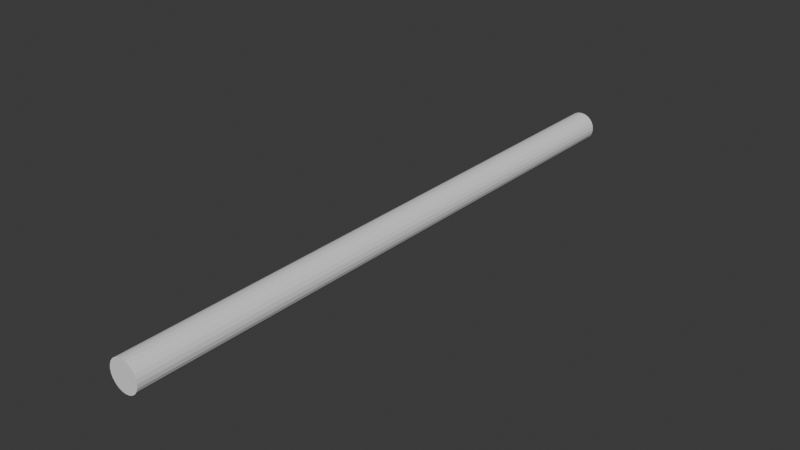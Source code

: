 # Source: corridor-pipe.blend  (saved by Blender 4.4.32; exported with 4.5.12 LTS)
import bpy
from mathutils import Matrix  # noqa: F401  (used for matrix-valued properties, if any)

bpy.ops.wm.read_factory_settings(use_empty=True)
scene = bpy.context.scene
scene.name = 'Scene'

# ---- world
world_world = bpy.data.worlds.new('World'); scene.world = world_world
world_world.use_nodes = True; world_world.node_tree.nodes.clear()
_N = world_world.node_tree.nodes; _L = world_world.node_tree.links
n0 = _N.new('ShaderNodeOutputWorld'); n0.name = 'World Output'; n0.location = (300, 300)
n1 = _N.new('ShaderNodeBackground'); n1.name = 'Background'; n1.location = (10, 300)
n1.inputs[0].default_value = (0.05088, 0.05088, 0.05088, 1.0)
_L.new(n1.outputs[0], n0.inputs[0])
n0.is_active_output = True
world_world.color = (0.05088, 0.05088, 0.05088)
world_world.sun_shadow_jitter_overblur = 0.0

# ---- meshes
me_cylinder = bpy.data.meshes.new('Cylinder')
me_cylinder.from_pydata([(0.0, 0.05, -1.0), (0.0, 0.05, 1.0), (0.01294, 0.0483, -1.0), (0.01294, 0.0483, 1.0), (0.025, 0.0433, -1.0), (0.025, 0.0433, 1.0), (0.03536, 0.03536, -1.0), (0.03536, 0.03536, 1.0), (0.0433, 0.025, -1.0), (0.0433, 0.025, 1.0), (0.0483, 0.01294, -1.0), (0.0483, 0.01294, 1.0), (0.05, 0.0, -1.0), (0.05, 0.0, 1.0), (0.0483, -0.01294, -1.0), (0.0483, -0.01294, 1.0), (0.0433, -0.025, -1.0), (0.0433, -0.025, 1.0), (0.03536, -0.03536, -1.0), (0.03536, -0.03536, 1.0), (0.025, -0.0433, -1.0), (0.025, -0.0433, 1.0), (0.01294, -0.0483, -1.0), (0.01294, -0.0483, 1.0), (0.0, -0.05, -1.0), (0.0, -0.05, 1.0), (-0.01294, -0.0483, -1.0), (-0.01294, -0.0483, 1.0), (-0.025, -0.0433, -1.0), (-0.025, -0.0433, 1.0), (-0.03536, -0.03536, -1.0), (-0.03536, -0.03536, 1.0), (-0.0433, -0.025, -1.0), (-0.0433, -0.025, 1.0), (-0.0483, -0.01294, -1.0), (-0.0483, -0.01294, 1.0), (-0.05, 0.0, -1.0), (-0.05, 0.0, 1.0), (-0.0483, 0.01294, -1.0), (-0.0483, 0.01294, 1.0), (-0.0433, 0.025, -1.0), (-0.0433, 0.025, 1.0), (-0.03536, 0.03536, -1.0), (-0.03536, 0.03536, 1.0), (-0.025, 0.0433, -1.0), (-0.025, 0.0433, 1.0), (-0.01294, 0.0483, -1.0), (-0.01294, 0.0483, 1.0)], [], [(0, 1, 3, 2), (2, 3, 5, 4), (4, 5, 7, 6), (6, 7, 9, 8), (8, 9, 11, 10), (10, 11, 13, 12), (12, 13, 15, 14), (14, 15, 17, 16), (16, 17, 19, 18), (18, 19, 21, 20), (20, 21, 23, 22), (22, 23, 25, 24), (24, 25, 27, 26), (26, 27, 29, 28), (28, 29, 31, 30), (30, 31, 33, 32), (32, 33, 35, 34), (34, 35, 37, 36), (36, 37, 39, 38), (38, 39, 41, 40), (40, 41, 43, 42), (42, 43, 45, 44), (3, 1, 47, 45, 43, 41, 39, 37, 35, 33, 31, 29, 27, 25, 23, 21, 19, 17, 15, 13, 11, 9, 7, 5), (44, 45, 47, 46), (46, 47, 1, 0), (0, 2, 4, 6, 8, 10, 12, 14, 16, 18, 20, 22, 24, 26, 28, 30, 32, 34, 36, 38, 40, 42, 44, 46)])
_uv = me_cylinder.uv_layers.new(name='UVMap')
_uv.uv.foreach_set('vector', [1.0, 0.5, 1.0, 1.0, 0.9583, 1.0, 0.9583, 0.5, 0.9583, 0.5, 0.9583, 1.0, 0.9167, 1.0, 0.9167, 0.5, 0.9167, 0.5, 0.9167, 1.0, 0.875, 1.0, 0.875, 0.5, 0.875, 0.5, 0.875, 1.0, 0.8333, 1.0, 0.8333, 0.5, 0.8333, 0.5, 0.8333, 1.0, 0.7917, 1.0, 0.7917, 0.5, 0.7917, 0.5, 0.7917, 1.0, 0.75, 1.0, 0.75, 0.5, 0.75, 0.5, 0.75, 1.0, 0.7083, 1.0, 0.7083, 0.5, 0.7083, 0.5, 0.7083, 1.0, 0.6667, 1.0, 0.6667, 0.5, 0.6667, 0.5, 0.6667, 1.0, 0.625, 1.0, 0.625, 0.5, 0.625, 0.5, 0.625, 1.0, 0.5833, 1.0, 0.5833, 0.5, 0.5833, 0.5, 0.5833, 1.0, 0.5417, 1.0, 0.5417, 0.5, 0.5417, 0.5, 0.5417, 1.0, 0.5, 1.0, 0.5, 0.5, 0.5, 0.5, 0.5, 1.0, 0.4583, 1.0, 0.4583, 0.5, 0.4583, 0.5, 0.4583, 1.0, 0.4167, 1.0, 0.4167, 0.5, 0.4167, 0.5, 0.4167, 1.0, 0.375, 1.0, 0.375, 0.5, 0.375, 0.5, 0.375, 1.0, 0.3333, 1.0, 0.3333, 0.5, 0.3333, 0.5, 0.3333, 1.0, 0.2917, 1.0, 0.2917, 0.5, 0.2917, 0.5, 0.2917, 1.0, 0.25, 1.0, 0.25, 0.5, 0.25, 0.5, 0.25, 1.0, 0.2083, 1.0, 0.2083, 0.5, 0.2083, 0.5, 0.2083, 1.0, 0.1667, 1.0, 0.1667, 0.5, 0.1667, 0.5, 0.1667, 1.0, 0.125, 1.0, 0.125, 0.5, 0.125, 0.5, 0.125, 1.0, 0.08333, 1.0, 0.08333, 0.5, 0.3121, 0.4818, 0.25, 0.49, 0.1879, 0.4818, 0.13, 0.4578, 0.08029, 0.4197, 0.04215, 0.37, 0.01818, 0.3121, 0.01, 0.25, 0.01818, 0.1879, 0.04215, 0.13, 0.08029, 0.08029, 0.13, 0.04215, 0.1879, 0.01818, 0.25, 0.01, 0.3121, 0.01818, 0.37, 0.04215, 0.4197, 0.08029, 0.4578, 0.13, 0.4818, 0.1879, 0.49, 0.25, 0.4818, 0.3121, 0.4578, 0.37, 0.4197, 0.4197, 0.37, 0.4578, 0.08333, 0.5, 0.08333, 1.0, 0.04167, 1.0, 0.04167, 0.5, 0.04167, 0.5, 0.04167, 1.0, -1.863e-07, 1.0, -1.863e-07, 0.5, 0.75, 0.49, 0.8121, 0.4818, 0.87, 0.4578, 0.9197, 0.4197, 0.9578, 0.37, 0.9818, 0.3121, 0.99, 0.25, 0.9818, 0.1879, 0.9578, 0.13, 0.9197, 0.08029, 0.87, 0.04215, 0.8121, 0.01818, 0.75, 0.01, 0.6879, 0.01818, 0.63, 0.04215, 0.5803, 0.08029, 0.5422, 0.13, 0.5182, 0.1879, 0.51, 0.25, 0.5182, 0.3121, 0.5422, 0.37, 0.5803, 0.4197, 0.63, 0.4578, 0.6879, 0.4818])
me_cylinder.update()

# ---- objects
ob_pipe = bpy.data.objects.new('Pipe', me_cylinder)

# ---- transforms, parenting, visibility, modifiers, constraints
ob_pipe.location = (0.0, 0.0, 0.0)
ob_pipe.rotation_euler = (1.571, 0.0, 0.0)

# ---- collection membership
scene.collection.objects.link(ob_pipe)

# ---- scene / render settings (as saved in the file)
scene.frame_start = 1; scene.frame_end = 250; scene.frame_set(0)
scene.render.engine = 'BLENDER_EEVEE_NEXT'
bpy.context.view_layer.update()

# ---- added for rendering (the .blend has no active camera and no usable light): camera, sun
cam_auto = bpy.data.cameras.new('AutoCamera')
cam_auto.lens = 50.0
cam_auto.sensor_width = 36.0
cam_auto.clip_end = 1000.0
ob_auto_camera = bpy.data.objects.new('AutoCamera', cam_auto)
scene.collection.objects.link(ob_auto_camera)
ob_auto_camera.location = (1.85507, -2.22608, 1.48406)
ob_auto_camera.rotation_euler = (1.09748, -7.21219e-08, 0.694738)
scene.camera = ob_auto_camera
light_auto_sun = bpy.data.lights.new('AutoSun', 'SUN')
light_auto_sun.energy = 3.0
light_auto_sun.angle = 0.0523599
ob_auto_sun = bpy.data.objects.new('AutoSun', light_auto_sun)
scene.collection.objects.link(ob_auto_sun)
ob_auto_sun.rotation_euler = (0.872665, 0.174533, 0.523599)
bpy.context.view_layer.update()

